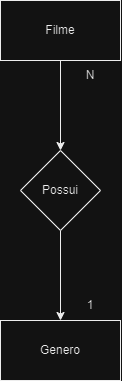

The diagram above was exported from draw.io. Its source (the exported page's mxGraphModel, read from the mxfile embedded in the PNG):
<mxGraphModel dx="1285" dy="692" grid="1" gridSize="10" guides="1" tooltips="1" connect="1" arrows="1" fold="1" page="1" pageScale="1" pageWidth="827" pageHeight="1169" math="0" shadow="0">
  <root>
    <mxCell id="0" />
    <mxCell id="1" parent="0" />
    <mxCell id="_vLfJDeZv8lTM32IkKJI-2" value="" style="edgeStyle=orthogonalEdgeStyle;rounded=0;orthogonalLoop=1;jettySize=auto;html=1;" edge="1" parent="1" source="_vLfJDeZv8lTM32IkKJI-3" target="_vLfJDeZv8lTM32IkKJI-6">
      <mxGeometry relative="1" as="geometry" />
    </mxCell>
    <mxCell id="_vLfJDeZv8lTM32IkKJI-3" value="Filme" style="rounded=0;whiteSpace=wrap;html=1;" vertex="1" parent="1">
      <mxGeometry x="150" y="100" width="120" height="60" as="geometry" />
    </mxCell>
    <mxCell id="_vLfJDeZv8lTM32IkKJI-4" value="Genero" style="rounded=0;whiteSpace=wrap;html=1;" vertex="1" parent="1">
      <mxGeometry x="150" y="420" width="120" height="60" as="geometry" />
    </mxCell>
    <mxCell id="_vLfJDeZv8lTM32IkKJI-5" value="" style="edgeStyle=orthogonalEdgeStyle;rounded=0;orthogonalLoop=1;jettySize=auto;html=1;startArrow=none;startFill=0;" edge="1" parent="1" source="_vLfJDeZv8lTM32IkKJI-6" target="_vLfJDeZv8lTM32IkKJI-4">
      <mxGeometry relative="1" as="geometry" />
    </mxCell>
    <mxCell id="_vLfJDeZv8lTM32IkKJI-6" value="Possui" style="rhombus;whiteSpace=wrap;html=1;" vertex="1" parent="1">
      <mxGeometry x="170" y="250" width="80" height="80" as="geometry" />
    </mxCell>
    <mxCell id="_vLfJDeZv8lTM32IkKJI-7" value="N" style="text;html=1;strokeColor=none;fillColor=none;align=center;verticalAlign=middle;whiteSpace=wrap;rounded=0;" vertex="1" parent="1">
      <mxGeometry x="210" y="160" width="60" height="30" as="geometry" />
    </mxCell>
    <mxCell id="_vLfJDeZv8lTM32IkKJI-8" value="1" style="text;html=1;align=center;verticalAlign=middle;whiteSpace=wrap;rounded=0;glass=0;" vertex="1" parent="1">
      <mxGeometry x="210" y="390" width="60" height="30" as="geometry" />
    </mxCell>
  </root>
</mxGraphModel>